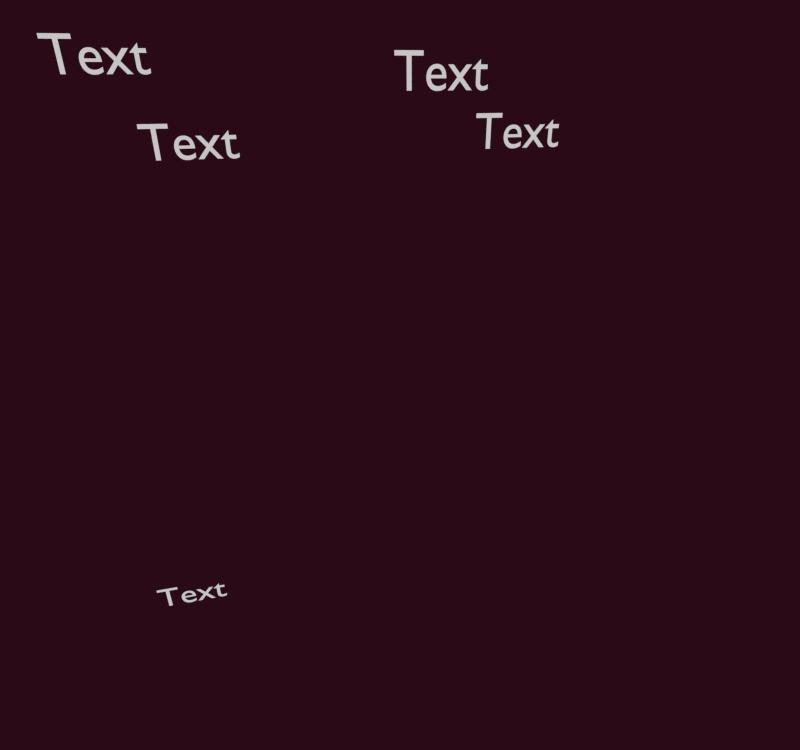 # Source: leap.blend  (saved by Blender 2.77.0; exported with 4.5.12 LTS)
import bpy
from mathutils import Matrix  # noqa: F401  (used for matrix-valued properties, if any)

bpy.ops.wm.read_factory_settings(use_empty=True)
scene = bpy.context.scene
scene.name = 'Scene'

# ---- collections
col_collection_1 = bpy.data.collections.new('Collection 1'); scene.collection.children.link(col_collection_1)

# ---- materials (node trees are filled in below, after node groups)
mat_material_001 = bpy.data.materials.new('Material.001')
mat_material_001.alpha_threshold = 0.0
mat_material_001.use_transparent_shadow = False
mat_material_001.roughness = 0.5
mat_material = bpy.data.materials.new('Material')
mat_material.alpha_threshold = 0.0
mat_material.use_transparent_shadow = False
mat_material.roughness = 0.5
mat_material.line_color = (0.0, 0.0, 0.0, 1.0)

# ---- material node trees

# ---- world
world_world = bpy.data.worlds.new('World'); scene.world = world_world
world_world.color = (0.02364, 0.002962, 0.008324)
world_world.use_sun_shadow = False
world_world.sun_shadow_jitter_overblur = 0.0
world_world.cycles.sampling_method = 'NONE'
world_world.cycles.sample_map_resolution = 256

# ---- cameras
cam_camera = bpy.data.cameras.new('Camera')
cam_camera.clip_end = 100.0
cam_camera.lens = 35.0
cam_camera.sensor_width = 50.0
cam_camera.sensor_height = 18.0
cam_camera.ortho_scale = 7.314
cam_camera.dof.focus_distance = 0.0
cam_camera.dof.aperture_fstop = 128.0

# ---- meshes
me_cube = bpy.data.meshes.new('Cube')
me_cube.from_pydata([(1.0, 1.0, -1.0), (1.0, -1.0, -1.0), (-1.0, -1.0, -1.0), (-1.0, 1.0, -1.0), (1.0, 1.0, 1.0), (1.0, -1.0, 1.0), (-1.0, -1.0, 1.0), (-1.0, 1.0, 1.0)], [], [(0, 1, 2, 3), (4, 7, 6, 5), (0, 4, 5, 1), (1, 5, 6, 2), (2, 6, 7, 3), (4, 0, 3, 7)])
me_cube.materials.append(mat_material)
me_cube.use_remesh_preserve_volume = False
me_cube.use_remesh_preserve_attributes = False
me_cube.use_mirror_vertex_groups = False
me_cube.update()

# ---- curves / text
txt_text = bpy.data.curves.new('Text', 'FONT')
txt_text.dimensions = '2D'
txt_text.body = 'Text'
txt_text.use_path_clamp = True
txt_text.bevel_resolution = 0
txt_text.size = 0.7
txt_text_003 = bpy.data.curves.new('Text.003', 'FONT')
txt_text_003.dimensions = '2D'
txt_text_003.body = 'Text'
txt_text_003.use_path_clamp = True
txt_text_003.bevel_resolution = 0
txt_text_002 = bpy.data.curves.new('Text.002', 'FONT')
txt_text_002.dimensions = '2D'
txt_text_002.body = 'Text'
txt_text_002.use_path_clamp = True
txt_text_002.bevel_resolution = 0
txt_untitled = bpy.data.curves.new('Untitled', 'FONT')
txt_untitled.dimensions = '2D'
txt_untitled.body = 'Text'
txt_untitled.use_path_clamp = True
txt_untitled.bevel_resolution = 0
txt_text_001 = bpy.data.curves.new('Text.001', 'FONT')
txt_text_001.dimensions = '2D'
txt_text_001.body = 'Text'
txt_text_001.materials.append(mat_material_001)
txt_text_001.use_path_clamp = True
txt_text_001.bevel_resolution = 0

# ---- objects
ob_display = bpy.data.objects.new('Display', txt_text)
ob_device = bpy.data.objects.new('Device', txt_text_003)
ob_attr_name = bpy.data.objects.new('Attr_name', txt_text_002)
ob_attr_func = bpy.data.objects.new('Attr_func', txt_untitled)
ob_attr_value = bpy.data.objects.new('Attr_value', txt_text_001)
ob_cube = bpy.data.objects.new('Cube', me_cube)
ob_camera = bpy.data.objects.new('Camera', cam_camera)

# ---- transforms, parenting, visibility, modifiers, constraints
ob_display.location = (-2.746, -4.885, -3.666)
ob_display.rotation_euler = (1.571, 0.0, 1.047)
ob_display.lineart.crease_threshold = 0.0
ob_device.location = (-6.768, -3.48, 6.301)
ob_device.rotation_euler = (1.571, 0.0, 1.047)
ob_device.lineart.crease_threshold = 0.0
ob_attr_name.location = (-5.606, -2.398, 4.723)
ob_attr_name.rotation_euler = (1.571, 0.0, 1.047)
ob_attr_name.lineart.crease_threshold = 0.0
ob_attr_func.location = (-2.061, 1.309, 5.941)
ob_attr_func.rotation_euler = (1.571, 0.0, 1.047)
ob_attr_func.lineart.crease_threshold = 0.0
ob_attr_value.location = (-1.324, 2.901, 4.838)
ob_attr_value.rotation_euler = (1.571, 0.0, 1.047)
ob_attr_value.lineart.crease_threshold = 0.0
ob_cube.location = (-0.3112, -0.5453, -0.2967)
ob_cube.lock_rotations_4d = False
ob_cube.empty_display_type = 'ARROWS'
ob_cube.hide_render = True
ob_cube.lineart.crease_threshold = 0.0
ob_camera.location = (6.834, -6.921, 5.736)
ob_camera.rotation_euler = (1.118, 0.01082, 0.8149)
ob_camera.lock_rotations_4d = False
ob_camera.empty_display_type = 'ARROWS'
ob_camera.color = (0.0, 0.0, 0.0, 0.0)
ob_camera.display_type = 'WIRE'
ob_camera.lineart.crease_threshold = 0.0

# ---- collection membership
col_collection_1.objects.link(ob_display)
col_collection_1.objects.link(ob_device)
col_collection_1.objects.link(ob_attr_name)
col_collection_1.objects.link(ob_attr_func)
col_collection_1.objects.link(ob_attr_value)
col_collection_1.objects.link(ob_cube)
col_collection_1.objects.link(ob_camera)

# ---- scene / render settings (as saved in the file)
scene.camera = ob_camera
scene.frame_start = 1; scene.frame_end = 250; scene.frame_set(1)
scene.render.engine = 'BLENDER_EEVEE_NEXT'
scene.render.image_settings.color_mode = 'RGB'
scene.render.image_settings.compression = 90
scene.render.resolution_y = 1800
scene.render.resolution_percentage = 50
scene.render.dither_intensity = 0.0
scene.cycles.use_denoising = False
scene.cycles.samples = 10
scene.cycles.sampling_pattern = 'TABULATED_SOBOL'
scene.cycles.light_sampling_threshold = 0.0
scene.cycles.use_adaptive_sampling = False
scene.cycles.use_light_tree = False
scene.cycles.blur_glossy = 0.0
scene.cycles.volume_bounces = 1
scene.cycles.pixel_filter_type = 'GAUSSIAN'
scene.cycles.sample_clamp_indirect = 0.0
scene.view_settings.view_transform = 'Standard'
bpy.context.view_layer.update()

# ---- added for rendering (the .blend has no usable light): sun
light_auto_sun = bpy.data.lights.new('AutoSun', 'SUN')
light_auto_sun.energy = 3.0
light_auto_sun.angle = 0.0523599
ob_auto_sun = bpy.data.objects.new('AutoSun', light_auto_sun)
scene.collection.objects.link(ob_auto_sun)
ob_auto_sun.rotation_euler = (0.872665, 0.174533, 0.523599)
bpy.context.view_layer.update()
